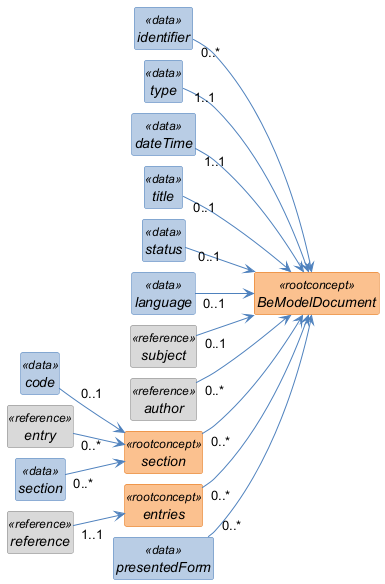

The diagram above was rendered by PlantUML. Its source (embedded in the PNG):
@startuml
left to right direction
skinparam shadowing false
skinparam nodesep 10
skinparam ranksep 40
skinparam classAttributeIconSize 0
skinparam class {
  FontStyle italic
  BackgroundColor<<rootconcept>> #FAC08F
  BorderColor<<rootconcept>> #E36C0A
  BackgroundColor<<data>> #B8CCE4
  BorderColor<<data>> #4F81BD
  BackgroundColor<<reference>> #D9D9D9
  BorderColor<<reference>> #808080
  BackgroundColor<<value set>> #C3D69B
  BorderColor<<value set>> #77933C
  ArrowColor #4F81BD
}
hide circle
hide empty members

class "BeModelDocument" as BeModelDocument <<rootconcept>> {
}

class "identifier" as BeModelDocument_identifier <<data>> {
}

class "type" as BeModelDocument_type <<data>> {
}

class "dateTime" as BeModelDocument_dateTime <<data>> {
}

class "title" as BeModelDocument_title <<data>> {
}

class "status" as BeModelDocument_status <<data>> {
}

class "language" as BeModelDocument_language <<data>> {
}

class "subject" as BeModelDocument_subject <<reference>> {
}

class "author" as BeModelDocument_author <<reference>> {
}

class "section" as BeModelDocument_section <<rootconcept>> {
}

class "code" as BeModelDocument_section_code <<data>> {
}

class "entry" as BeModelDocument_section_entry <<reference>> {
}

class "section" as BeModelDocument_section_section <<data>> {
}

class "entries" as BeModelDocument_entries <<rootconcept>> {
}

class "reference" as BeModelDocument_entries_reference <<reference>> {
}

class "presentedForm" as BeModelDocument_presentedForm <<data>> {
}

BeModelDocument_identifier "0..*" --> BeModelDocument
BeModelDocument_type "1..1" --> BeModelDocument
BeModelDocument_dateTime "1..1" --> BeModelDocument
BeModelDocument_title "0..1" --> BeModelDocument
BeModelDocument_status "0..1" --> BeModelDocument
BeModelDocument_language "0..1" --> BeModelDocument
BeModelDocument_subject "0..1" --> BeModelDocument
BeModelDocument_author "0..*" --> BeModelDocument
BeModelDocument_section "0..*" --> BeModelDocument
BeModelDocument_section_code "0..1" --> BeModelDocument_section
BeModelDocument_section_entry "0..*" --> BeModelDocument_section
BeModelDocument_section_section "0..*" --> BeModelDocument_section
BeModelDocument_entries "0..*" --> BeModelDocument
BeModelDocument_entries_reference "1..1" --> BeModelDocument_entries
BeModelDocument_presentedForm "0..*" --> BeModelDocument
@enduml